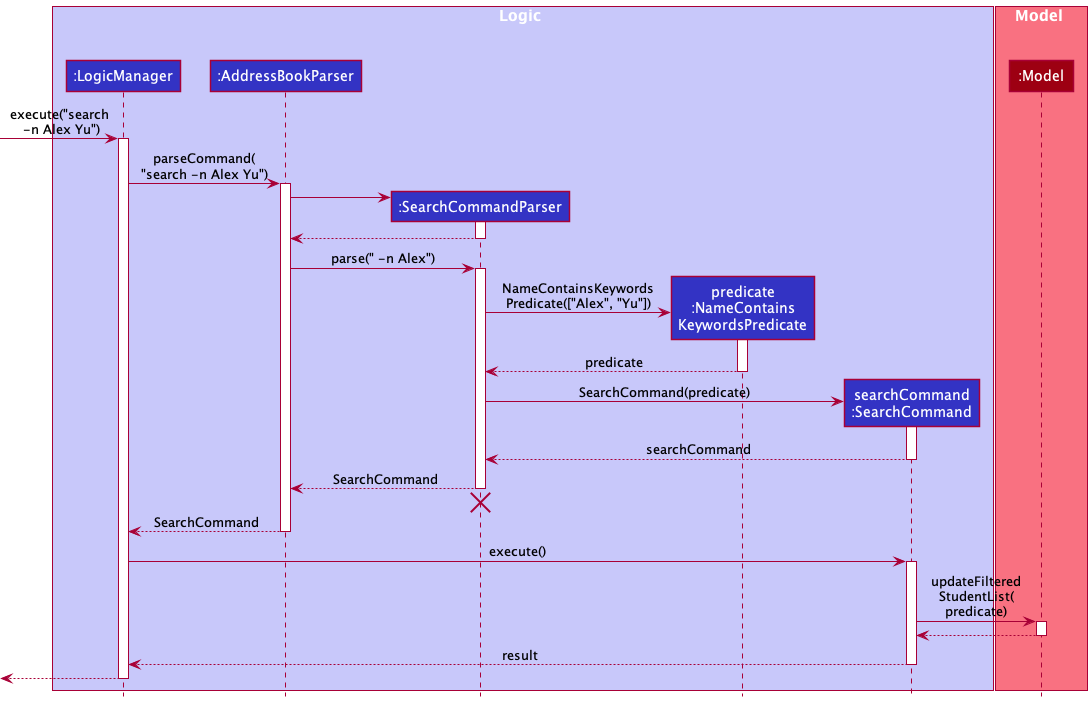

The diagram above was rendered by PlantUML. Its source (embedded in the PNG):
@startuml
!include style.puml

box Logic LOGIC_COLOR_T1
participant ":LogicManager" as LogicManager LOGIC_COLOR
participant ":AddressBookParser" as AddressBookParser LOGIC_COLOR
participant ":SearchCommandParser" as SearchCommandParser LOGIC_COLOR
participant "predicate\n:NameContains\nKeywordsPredicate" as NameContainsKeywordsPredicate LOGIC_COLOR
participant "searchCommand\n:SearchCommand" as SearchCommand LOGIC_COLOR
end box

box Model MODEL_COLOR_T1
participant ":Model" as Model MODEL_COLOR
end box

[-> LogicManager : execute("search\n -n Alex Yu")
activate LogicManager

LogicManager -> AddressBookParser : parseCommand(\n"search -n Alex Yu")
activate AddressBookParser

create SearchCommandParser
AddressBookParser -> SearchCommandParser
activate SearchCommandParser

SearchCommandParser --> AddressBookParser
deactivate SearchCommandParser

AddressBookParser -> SearchCommandParser : parse(" -n Alex")
activate SearchCommandParser

create NameContainsKeywordsPredicate
SearchCommandParser -> NameContainsKeywordsPredicate : NameContainsKeywords\nPredicate(["Alex", "Yu"])
activate NameContainsKeywordsPredicate

NameContainsKeywordsPredicate --> SearchCommandParser : predicate
deactivate NameContainsKeywordsPredicate

create SearchCommand
SearchCommandParser -> SearchCommand : SearchCommand(predicate)
activate SearchCommand

SearchCommand --> SearchCommandParser : searchCommand
deactivate SearchCommand

SearchCommandParser --> AddressBookParser : SearchCommand
deactivate SearchCommandParser
'Hidden arrow to position the destroy marker below the end of the activation bar.
SearchCommandParser -[hidden]-> AddressBookParser
destroy SearchCommandParser

AddressBookParser --> LogicManager : SearchCommand
deactivate AddressBookParser

LogicManager -> SearchCommand : execute()
activate SearchCommand

SearchCommand -> Model : updateFiltered\nStudentList(\npredicate)
activate Model

Model --> SearchCommand
deactivate Model

SearchCommand --> LogicManager : result
deactivate SearchCommand

[<--LogicManager
deactivate LogicManager
@enduml